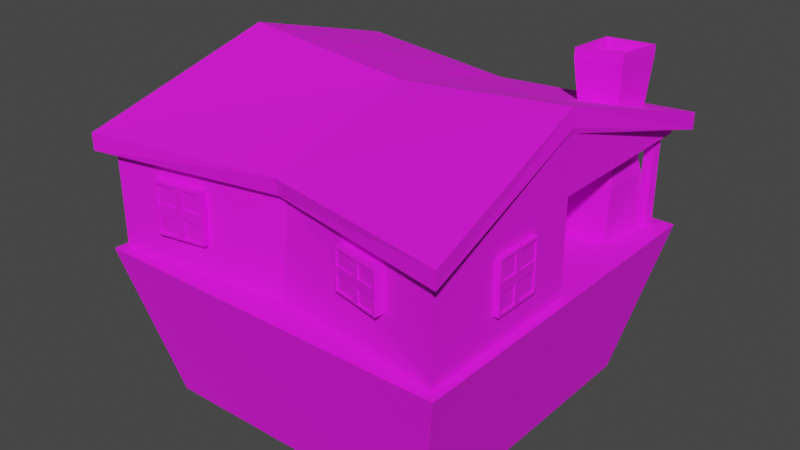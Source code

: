 # Source: blacksmith.blend  (saved by Blender 2.83.19; exported with 4.5.12 LTS)
import bpy
from mathutils import Matrix  # noqa: F401  (used for matrix-valued properties, if any)

bpy.ops.wm.read_factory_settings(use_empty=True)
scene = bpy.context.scene
scene.name = 'Scene'

# ---- collections
col_collection = bpy.data.collections.new('Collection'); scene.collection.children.link(col_collection)

# ---- images (referenced by path relative to the original .blend; pixels are not part of the script)
import os
ASSET_DIR = os.environ.get("B2B_ASSET_DIR", "")  # directory of the original .blend (textures are referenced by path, not embedded)
HERE = os.path.dirname(os.path.abspath(__file__))  # packed textures are extracted next to this script under _unpacked/

def load_image(name, relpath, width, height, colorspace="sRGB"):
    """Load a texture the original file referenced (path relative to the .blend, or extracted next to this script)."""
    p = next((c for c in (os.path.join(HERE, relpath), os.path.join(ASSET_DIR, relpath)) if relpath and os.path.exists(c)), "")
    if p:
        img = bpy.data.images.load(p, check_existing=True)
        img.name = name
    else:  # same state as the original file: an image datablock whose file is absent (Cycles renders it pink)
        img = bpy.data.images.new(name, width, height)
        img.source = "FILE"
        img.filepath = "//" + (relpath or name)
    img.colorspace_settings.name = colorspace
    return img
img_new_pallete_png = load_image('new_pallete.png', 'new_pallete.png', 1024, 1024, 'sRGB')

# ---- materials (node trees are filled in below, after node groups)
mat_material = bpy.data.materials.new('Material')
mat_material.use_transparent_shadow = False

# ---- material node trees
mat_material.use_nodes = True; mat_material.node_tree.nodes.clear()
_N = mat_material.node_tree.nodes; _L = mat_material.node_tree.links
n0 = _N.new('ShaderNodeBsdfPrincipled'); n0.name = 'Principled BSDF'; n0.location = (10, 300)
n0.distribution = 'GGX'
n0.subsurface_method = 'BURLEY'
n0.inputs[2].default_value = 0.9
n0.inputs[3].default_value = 1.45
n0.inputs[27].default_value = (0.0, 0.0, 0.0, 1.0)
n0.inputs[28].default_value = 1.0
n1 = _N.new('ShaderNodeOutputMaterial'); n1.name = 'Material Output'; n1.location = (300, 300)
n2 = _N.new('ShaderNodeTexImage'); n2.name = 'Image Texture'; n2.location = (-280, 280)
n2.image = img_new_pallete_png
n2.interpolation = 'Closest'
_L.new(n0.outputs[0], n1.inputs[0])
_L.new(n2.outputs[0], n0.inputs[0])
n1.is_active_output = True

# ---- world
world_world = bpy.data.worlds.new('World'); scene.world = world_world
world_world.use_nodes = True; world_world.node_tree.nodes.clear()
_N = world_world.node_tree.nodes; _L = world_world.node_tree.links
n0 = _N.new('ShaderNodeOutputWorld'); n0.name = 'World Output'; n0.location = (300, 300)
n1 = _N.new('ShaderNodeBackground'); n1.name = 'Background'; n1.location = (10, 300)
n1.inputs[0].default_value = (0.05088, 0.05088, 0.05088, 1.0)
_L.new(n1.outputs[0], n0.inputs[0])
n0.is_active_output = True
world_world.color = (0.05088, 0.05088, 0.05088)
world_world.use_sun_shadow = False
world_world.sun_shadow_jitter_overblur = 0.0

# ---- meshes
me_cube_011 = bpy.data.meshes.new('Cube.011')
me_cube_011.from_pydata([(-0.8033, -0.8033, -6.0), (-1.0, -1.0, 0.0), (-0.8033, 0.8033, -6.0), (-1.0, 1.0, 0.0), (0.8033, -0.8033, -6.0), (1.0, -1.0, 0.0), (0.8033, 0.8033, -6.0), (1.0, 1.0, 0.0), (-0.95, -0.95, 0.0), (-0.95, 0.95, 0.0), (0.95, -0.95, 0.0), (0.95, 0.95, 0.0), (-0.95, -0.95, 3.577), (-0.95, 0.95, 3.577), (0.95, -0.95, 3.577), (0.95, 0.95, 3.577), (-0.95, 0.0, 3.577), (0.0, 0.7748, 3.577), (0.95, 0.0, 3.577), (0.0, -0.7748, 3.577), (-0.9648, -0.007112, 5.991), (-0.95, 0.0, 5.923), (-0.95, 0.95, 3.678), (0.0, 0.7748, 3.678), (0.95, 0.95, 3.678), (0.95, 0.0, 5.655), (0.95, -0.95, 3.678), (0.0, -0.7748, 3.678), (-0.95, -0.95, 3.678), (-0.944, 0.0, 6.492), (-1.025, 1.025, 3.678), (0.0, 0.8172, 3.678), (1.025, 1.025, 3.678), (0.9555, 0.0, 5.847), (1.025, -1.025, 3.678), (0.0, -0.8172, 3.678), (-1.025, -1.025, 3.678), (-1.025, 1.025, 4.314), (0.0, 0.8356, 4.314), (1.025, 1.025, 4.314), (0.944, 0.0, 6.492), (1.025, -1.025, 4.314), (0.0, -0.8356, 4.314), (-1.025, -1.025, 4.314), (0.0, 0.0, 5.814), (0.95, 0.0, 0.0), (0.0, 0.7526, 0.0), (-0.06622, -0.02093, -1.192e-07), (-0.06622, -0.02093, 3.124), (0.95, 0.8905, 3.577), (0.8986, 0.8797, 3.577), (0.8512, 0.8728, 3.575), (0.8576, 0.9178, 3.577), (0.9085, 0.9281, 3.577), (0.8986, 0.8797, -0.09593), (0.8512, 0.8728, -0.09593), (0.8576, 0.9178, -0.09593), (0.9085, 0.9281, -0.09593), (0.0, -0.8238, 0.0), (-0.4742, 0.7727, 0.6984), (-0.4742, 0.7727, 2.698), (-0.4515, 0.8831, 0.6984), (-0.4515, 0.8831, 2.698), (-0.1944, 0.7151, 0.6984), (-0.1944, 0.7151, 2.698), (-0.1717, 0.8255, 0.6984), (-0.1717, 0.8255, 2.698), (-0.4375, 0.8802, 2.598), (-0.4375, 0.8802, 0.7984), (-0.1856, 0.8284, 0.7984), (-0.1856, 0.8284, 2.598), (-0.4408, 0.8721, 2.607), (-0.4408, 0.8721, 0.8068), (-0.189, 0.8202, 0.8068), (-0.189, 0.8202, 2.607), (-0.3401, 0.8602, 2.598), (-0.2851, 0.8489, 2.598), (-0.3451, 0.8524, 2.607), (-0.2949, 0.8421, 2.607), (-0.189, 0.8202, 1.889), (-0.189, 0.8202, 1.656), (-0.1856, 0.8284, 1.868), (-0.1856, 0.8284, 1.644), (-0.452, 0.8299, 1.876), (-0.452, 0.8299, 1.652), (-0.4416, 0.8801, 1.864), (-0.4416, 0.8801, 1.649), (-0.3377, 0.8565, 0.756), (-0.2893, 0.8465, 0.756), (-0.3487, 0.8108, 0.756), (-0.3044, 0.8017, 0.756), (-0.8717, 0.3645, 1.674), (-0.8717, 0.3645, 3.674), (-0.9844, 0.3643, 1.674), (-0.9844, 0.3643, 3.674), (-0.8722, 0.6502, 1.674), (-0.8722, 0.6502, 3.674), (-0.9849, 0.65, 1.674), (-0.9849, 0.65, 3.674), (-0.9844, 0.3786, 3.574), (-0.9844, 0.3786, 1.774), (-0.9848, 0.6357, 1.774), (-0.9848, 0.6357, 3.574), (-0.9758, 0.377, 3.583), (-0.9758, 0.377, 1.783), (-0.9762, 0.6341, 1.783), (-0.9762, 0.6341, 3.583), (-0.9846, 0.478, 3.574), (-0.9847, 0.5342, 3.574), (-0.9759, 0.4747, 3.583), (-0.976, 0.526, 3.583), (-0.9762, 0.6341, 2.865), (-0.9762, 0.6341, 2.632), (-0.9848, 0.6357, 2.844), (-0.9848, 0.6357, 2.62), (-0.9321, 0.3747, 2.852), (-0.9321, 0.3747, 2.628), (-0.9834, 0.3746, 2.84), (-0.9834, 0.3746, 2.625), (-0.9814, 0.4811, 1.732), (-0.9815, 0.5306, 1.732), (-0.9345, 0.4796, 1.732), (-0.9346, 0.5248, 1.732), (-0.7248, -0.8424, 1.12), (-0.4527, -0.7928, 1.109), (-0.7053, -0.9498, 1.118), (-0.4331, -0.9001, 1.108), (-0.7232, -0.8426, 3.056), (-0.4511, -0.793, 3.045), (-0.7036, -0.95, 3.055), (-0.4315, -0.9003, 3.044), (-0.4467, -0.9026, 1.205), (-0.6916, -0.9473, 1.215), (-0.6901, -0.9475, 2.957), (-0.4452, -0.9028, 2.947), (-0.447, -0.8942, 1.194), (-0.6919, -0.9389, 1.204), (-0.6905, -0.939, 2.946), (-0.4456, -0.8944, 2.937), (-0.4461, -0.9027, 1.879), (-0.4458, -0.9027, 2.259), (-0.4465, -0.8942, 1.856), (-0.4462, -0.8943, 2.204), (-0.5432, -0.9122, 2.941), (-0.575, -0.918, 2.942), (-0.5446, -0.9209, 2.951), (-0.575, -0.9265, 2.953), (-0.554, -0.8707, 1.182), (-0.5846, -0.8763, 1.183), (-0.5468, -0.9199, 1.182), (-0.5761, -0.9252, 1.183), (-0.6973, -0.9454, 1.91), (-0.697, -0.9454, 2.245), (-0.7055, -0.9007, 1.9), (-0.7052, -0.9007, 2.206), (-0.8851, -0.5594, 1.645), (-0.8851, -0.5594, 3.645), (-0.9979, -0.5596, 1.645), (-0.9979, -0.5596, 3.645), (-0.8856, -0.2737, 1.645), (-0.8856, -0.2737, 3.645), (-0.9984, -0.2739, 1.645), (-0.9984, -0.2739, 3.645), (-0.9979, -0.5453, 3.545), (-0.9979, -0.5453, 1.745), (-0.9983, -0.2882, 1.745), (-0.9983, -0.2882, 3.545), (-0.9893, -0.5469, 3.553), (-0.9893, -0.5469, 1.753), (-0.9897, -0.2898, 1.753), (-0.9897, -0.2898, 3.553), (-0.9981, -0.4459, 3.545), (-0.9982, -0.3897, 3.545), (-0.9894, -0.4492, 3.553), (-0.9895, -0.3979, 3.553), (-0.9897, -0.2898, 2.836), (-0.9897, -0.2898, 2.602), (-0.9983, -0.2882, 2.814), (-0.9983, -0.2882, 2.591), (-0.9456, -0.5492, 2.823), (-0.9456, -0.5492, 2.598), (-0.9969, -0.5493, 2.81), (-0.9969, -0.5493, 2.595), (-0.9949, -0.4428, 1.702), (-0.995, -0.3933, 1.702), (-0.948, -0.4443, 1.702), (-0.9481, -0.3991, 1.702), (-0.8851, 0.1964, 1.681), (-0.8851, -0.08931, 1.669), (-0.9979, 0.1964, 1.679), (-0.9979, -0.08931, 1.668), (-0.8856, 0.1948, 3.681), (-0.8856, -0.0909, 3.669), (-0.9984, 0.1948, 3.679), (-0.9984, -0.0909, 3.668), (-0.9979, -0.0751, 1.769), (-0.9979, 0.182, 1.779), (-0.9983, 0.1806, 3.579), (-0.9983, -0.07654, 3.569), (-0.9893, -0.07629, 1.758), (-0.9893, 0.1808, 1.768), (-0.9897, 0.1794, 3.568), (-0.9897, -0.07773, 3.558), (-0.9981, -0.07566, 2.465), (-0.9982, -0.07597, 2.858), (-0.9894, -0.07684, 2.441), (-0.9895, -0.07713, 2.8), (-0.9897, 0.02477, 3.562), (-0.9897, 0.05811, 3.563), (-0.9983, 0.02785, 3.573), (-0.9983, 0.05974, 3.574), (-0.9456, 0.02805, 1.745), (-0.9456, 0.06017, 1.746), (-0.9969, 0.02987, 1.745), (-0.9969, 0.06059, 1.746), (-0.9949, 0.1875, 2.497), (-0.995, 0.1872, 2.843), (-0.948, 0.1875, 2.486), (-0.9481, 0.1873, 2.803), (0.4086, -0.7871, 1.632), (0.6794, -0.8434, 1.621), (0.3864, -0.8939, 1.631), (0.6572, -0.9503, 1.62), (0.4097, -0.7877, 3.153), (0.6805, -0.844, 3.142), (0.3875, -0.8945, 3.151), (0.6583, -0.9509, 3.141), (0.6437, -0.9475, 1.697), (0.4, -0.8968, 1.706), (0.401, -0.8973, 3.075), (0.6447, -0.948, 3.065), (0.6465, -0.9395, 1.688), (0.4028, -0.8888, 1.698), (0.4038, -0.8894, 3.066), (0.6475, -0.9401, 3.057), (0.6441, -0.9477, 2.226), (0.6443, -0.9478, 2.525), (0.6469, -0.9397, 2.208), (0.6471, -0.9398, 2.481), (0.5504, -0.9199, 3.061), (0.5188, -0.9133, 3.062), (0.5458, -0.9274, 3.069), (0.5155, -0.9211, 3.07), (0.5563, -0.8776, 1.68), (0.5258, -0.8712, 1.681), (0.5444, -0.9258, 1.679), (0.5153, -0.9198, 1.68), (0.3953, -0.8928, 2.252), (0.3955, -0.8929, 2.515), (0.4045, -0.8483, 2.245), (0.4047, -0.8484, 2.485), (0.8691, -0.2602, 3.044), (0.8709, -0.5368, 3.055), (0.9782, -0.2594, 3.045), (0.98, -0.536, 3.056), (0.8696, -0.2617, 1.108), (0.8714, -0.5383, 1.118), (0.9787, -0.261, 1.109), (0.9805, -0.5376, 1.12), (0.98, -0.5223, 2.959), (0.9783, -0.2733, 2.949), (0.9787, -0.2747, 1.206), (0.9804, -0.5237, 1.216), (0.9716, -0.5235, 2.969), (0.9699, -0.2745, 2.96), (0.9704, -0.2759, 1.217), (0.9721, -0.5249, 1.227), (0.9801, -0.5228, 2.285), (0.9802, -0.5231, 1.904), (0.9718, -0.524, 2.307), (0.9719, -0.5243, 1.96), (0.9714, -0.4256, 1.223), (0.9712, -0.3934, 1.222), (0.9797, -0.4226, 1.212), (0.9795, -0.3917, 1.211), (0.9287, -0.4227, 2.981), (0.9285, -0.3917, 2.98), (0.9783, -0.4207, 2.982), (0.9781, -0.3909, 2.981), (0.9754, -0.2681, 2.254), (0.9754, -0.2683, 1.919), (0.9299, -0.2684, 2.264), (0.93, -0.2686, 1.957), (-0.03311, 0.5058, 2.426), (-0.03311, 0.4984, 0.04231), (-0.03311, 0.2407, 0.04231), (-0.03311, 0.2407, 2.124), (-0.02739, 0.5058, 2.426), (-0.02739, 0.4984, 0.04231), (-0.02739, 0.2407, 0.04231), (-0.02739, 0.2407, 2.124), (-0.02739, 0.5003, 2.374), (-0.02739, 0.4932, 0.0878), (-0.02739, 0.246, 0.0878), (-0.02739, 0.246, 2.084), (-0.04205, 0.5003, 2.374), (-0.04205, 0.4932, 0.0878), (-0.04205, 0.246, 0.0878), (-0.04205, 0.246, 2.084), (-0.04205, 0.4976, 1.502), (-0.04205, 0.4462, 1.222), (-0.04205, 0.4383, 1.119), (-0.04205, 0.4524, 1.013), (-0.04205, 0.4629, 1.115), (-0.03031, 0.4462, 1.222), (-0.03031, 0.4383, 1.119), (-0.03031, 0.4524, 1.013), (-0.03031, 0.4629, 1.115), (0.9885, 0.5662, 5.288), (0.8265, 0.6079, 5.081), (0.8422, 0.8376, 4.591), (0.634, 0.8047, 4.579), (0.6317, 0.5626, 5.04), (0.8394, 0.5936, 6.52), (0.8579, 0.8633, 6.4), (0.6135, 0.8246, 6.397), (0.6107, 0.5405, 6.51), (0.8386, 0.5967, 6.878), (0.8571, 0.8664, 6.758), (0.6127, 0.8277, 6.755), (0.6099, 0.5436, 6.867), (0.8277, 0.6079, 6.871), (0.8443, 0.8506, 6.763), (0.6244, 0.8158, 6.761), (0.6219, 0.5601, 6.862), (0.8137, 0.6201, 6.524), (0.8278, 0.8263, 6.432), (0.641, 0.7967, 6.43), (0.6389, 0.5795, 6.516), (0.8265, 0.6079, 2.684), (0.8422, 0.8376, 2.684), (0.634, 0.8047, 2.684), (0.6317, 0.5626, 2.684), (0.8393, 0.5948, 2.103), (0.8571, 0.8561, 2.103), (0.6203, 0.8186, 2.103), (0.6176, 0.5433, 2.103), (0.8315, 0.5877, -0.1194), (0.8674, 0.8471, -0.1194), (0.6286, 0.8262, -0.1194), (0.6068, 0.5517, -0.1194), (0.5291, 0.3142, -0.1851), (0.5479, 0.3329, 0.1728), (0.5291, 0.457, -0.1851), (0.5479, 0.4382, 0.1728), (0.672, 0.3142, -0.1851), (0.6532, 0.3329, 0.1728), (0.672, 0.457, -0.1851), (0.6532, 0.4382, 0.1728), (0.5479, 0.3329, 0.3589), (0.5479, 0.4382, 0.3589), (0.6532, 0.3329, 0.3589), (0.6532, 0.4382, 0.3589), (0.5432, 0.3055, 0.4213), (0.5432, 0.4657, 0.4213), (0.6579, 0.3055, 0.4213), (0.6579, 0.4657, 0.4213), (0.5432, 0.3055, 0.7353), (0.5432, 0.4657, 0.7353), (0.6579, 0.3055, 0.7353), (0.6579, 0.4657, 0.7353)], [], [(0, 1, 3, 2), (2, 3, 7, 6), (6, 7, 5, 4), (4, 5, 1, 0), (2, 6, 4, 0), (5, 7, 11, 45, 10), (3, 1, 8, 9), (1, 5, 10, 58, 8), (7, 3, 9, 46, 11), (14, 18, 25, 26), (10, 45, 18, 14), (9, 13, 17, 46), (9, 8, 12, 16, 13), (16, 12, 28, 21), (18, 49, 15, 24, 25), (15, 17, 23, 24), (24, 23, 31, 32), (28, 27, 35, 36), (23, 22, 30, 31), (27, 26, 34, 35), (19, 14, 26, 27), (13, 16, 21, 22), (17, 13, 22, 23), (12, 19, 27, 28), (31, 30, 37, 38), (35, 34, 41, 42), (30, 20, 29, 37), (34, 33, 40, 41), (25, 24, 32, 33), (21, 28, 36, 20), (26, 25, 33, 34), (22, 21, 20, 30), (44, 29, 43, 42), (40, 44, 42, 41), (39, 310, 309, 308), (38, 37, 29, 44), (36, 35, 42, 43), (32, 31, 38, 39), (33, 32, 39, 308, 40), (20, 36, 43, 29), (47, 45, 11, 46), (18, 45, 47, 48), (46, 17, 283, 284), (17, 52, 51, 50, 49, 18, 48), (57, 54, 55, 56), (49, 50, 53, 52, 17, 15), (53, 50, 54, 57), (51, 52, 56, 55), (52, 53, 57, 56), (50, 51, 55, 54), (8, 58, 19, 12), (10, 14, 19, 58), (59, 60, 62, 61), (61, 62, 67, 68), (65, 66, 64, 63), (61, 65, 63, 59), (66, 62, 60, 64), (67, 75, 77, 71), (66, 65, 69, 82, 81, 70), (65, 61, 68, 69), (62, 66, 70, 76, 75, 67), (72, 71, 77, 78, 74, 79, 80, 73), (68, 67, 71, 72), (70, 81, 79, 74), (69, 68, 72, 73), (83, 85, 86, 84), (76, 78, 90, 88), (78, 76, 70, 74), (82, 80, 84, 86), (80, 82, 69, 73), (81, 82, 86, 85), (80, 79, 83, 84), (79, 81, 85, 83), (89, 87, 88, 90), (77, 75, 87, 89), (78, 77, 89, 90), (75, 76, 88, 87), (91, 92, 94, 93), (93, 94, 99, 100), (97, 98, 96, 95), (93, 97, 95, 91), (98, 94, 92, 96), (99, 107, 109, 103), (98, 97, 101, 114, 113, 102), (97, 93, 100, 101), (94, 98, 102, 108, 107, 99), (104, 103, 109, 110, 106, 111, 112, 105), (100, 99, 103, 104), (102, 113, 111, 106), (101, 100, 104, 105), (115, 117, 118, 116), (108, 110, 122, 120), (110, 108, 102, 106), (114, 112, 116, 118), (112, 114, 101, 105), (113, 114, 118, 117), (112, 111, 115, 116), (111, 113, 117, 115), (121, 119, 120, 122), (109, 107, 119, 121), (110, 109, 121, 122), (107, 108, 120, 119), (123, 124, 126, 125), (125, 126, 131, 132), (129, 130, 128, 127), (125, 129, 127, 123), (130, 126, 124, 128), (131, 139, 141, 135), (130, 129, 133, 146, 145, 134), (129, 125, 132, 133), (126, 130, 134, 140, 139, 131), (136, 135, 141, 142, 138, 143, 144, 137), (132, 131, 135, 136), (134, 145, 143, 138), (133, 132, 136, 137), (147, 149, 150, 148), (140, 142, 154, 152), (142, 140, 134, 138), (146, 144, 148, 150), (144, 146, 133, 137), (145, 146, 150, 149), (144, 143, 147, 148), (143, 145, 149, 147), (153, 151, 152, 154), (141, 139, 151, 153), (142, 141, 153, 154), (139, 140, 152, 151), (155, 156, 158, 157), (157, 158, 163, 164), (161, 162, 160, 159), (157, 161, 159, 155), (162, 158, 156, 160), (163, 171, 173, 167), (162, 161, 165, 178, 177, 166), (161, 157, 164, 165), (158, 162, 166, 172, 171, 163), (168, 167, 173, 174, 170, 175, 176, 169), (164, 163, 167, 168), (166, 177, 175, 170), (165, 164, 168, 169), (179, 181, 182, 180), (172, 174, 186, 184), (174, 172, 166, 170), (178, 176, 180, 182), (176, 178, 165, 169), (177, 178, 182, 181), (176, 175, 179, 180), (175, 177, 181, 179), (185, 183, 184, 186), (173, 171, 183, 185), (174, 173, 185, 186), (171, 172, 184, 183), (187, 188, 190, 189), (189, 190, 195, 196), (193, 194, 192, 191), (189, 193, 191, 187), (194, 190, 188, 192), (195, 203, 205, 199), (194, 193, 197, 210, 209, 198), (193, 189, 196, 197), (190, 194, 198, 204, 203, 195), (200, 199, 205, 206, 202, 207, 208, 201), (196, 195, 199, 200), (198, 209, 207, 202), (197, 196, 200, 201), (211, 213, 214, 212), (204, 206, 218, 216), (206, 204, 198, 202), (210, 208, 212, 214), (208, 210, 197, 201), (209, 210, 214, 213), (208, 207, 211, 212), (207, 209, 213, 211), (217, 215, 216, 218), (205, 203, 215, 217), (206, 205, 217, 218), (203, 204, 216, 215), (219, 220, 222, 221), (221, 222, 227, 228), (225, 226, 224, 223), (221, 225, 223, 219), (226, 222, 220, 224), (227, 235, 237, 231), (226, 225, 229, 242, 241, 230), (225, 221, 228, 229), (222, 226, 230, 236, 235, 227), (232, 231, 237, 238, 234, 239, 240, 233), (228, 227, 231, 232), (230, 241, 239, 234), (229, 228, 232, 233), (243, 245, 246, 244), (236, 238, 250, 248), (238, 236, 230, 234), (242, 240, 244, 246), (240, 242, 229, 233), (241, 242, 246, 245), (240, 239, 243, 244), (239, 241, 245, 243), (249, 247, 248, 250), (237, 235, 247, 249), (238, 237, 249, 250), (235, 236, 248, 247), (251, 252, 254, 253), (253, 254, 259, 260), (257, 258, 256, 255), (253, 257, 255, 251), (258, 254, 252, 256), (259, 267, 269, 263), (258, 257, 261, 274, 273, 262), (257, 253, 260, 261), (254, 258, 262, 268, 267, 259), (264, 263, 269, 270, 266, 271, 272, 265), (260, 259, 263, 264), (262, 273, 271, 266), (261, 260, 264, 265), (275, 277, 278, 276), (268, 270, 282, 280), (270, 268, 262, 266), (274, 272, 276, 278), (272, 274, 261, 265), (273, 274, 278, 277), (272, 271, 275, 276), (271, 273, 277, 275), (281, 279, 280, 282), (269, 267, 279, 281), (270, 269, 281, 282), (267, 268, 280, 279), (283, 286, 290, 287), (17, 48, 286, 283), (48, 47, 285, 286), (47, 46, 284, 285), (290, 289, 293, 294), (285, 284, 288, 289), (286, 285, 289, 290), (284, 283, 287, 288), (293, 292, 296, 297), (288, 287, 291, 292), (287, 290, 294, 291), (289, 288, 292, 293), (295, 298, 300, 299), (294, 293, 297, 298), (292, 291, 295, 299, 296), (291, 294, 298, 295), (299, 303, 302, 301, 298, 297, 296), (302, 303, 307, 306), (301, 300, 298), (303, 299, 300), (305, 306, 307, 304), (300, 301, 305, 304), (303, 300, 304, 307), (301, 302, 306, 305), (315, 316, 320, 319), (308, 309, 312, 38, 44, 40), (38, 312, 311, 310, 39), (309, 310, 314, 313), (312, 309, 313, 316), (310, 311, 315, 314), (311, 312, 316, 315), (320, 317, 321, 324), (313, 314, 318, 317), (316, 313, 317, 320), (314, 315, 319, 318), (323, 324, 328, 327), (318, 319, 323, 322), (319, 320, 324, 323), (317, 318, 322, 321), (327, 328, 325, 326), (321, 322, 326, 325), (324, 321, 325, 328), (322, 323, 327, 326), (310, 309, 329, 330), (309, 312, 332, 329), (311, 310, 330, 331), (312, 311, 331, 332), (329, 332, 336, 333), (331, 330, 334, 335), (332, 331, 335, 336), (330, 329, 333, 334), (336, 335, 339, 340), (334, 333, 337, 338), (333, 336, 340, 337), (335, 334, 338, 339), (341, 342, 344, 343), (343, 344, 348, 347), (347, 348, 346, 345), (345, 346, 342, 341), (343, 347, 345, 341), (348, 344, 350, 352), (351, 352, 356, 355), (346, 348, 352, 351), (344, 342, 349, 350), (342, 346, 351, 349), (354, 353, 357, 358), (350, 349, 353, 354), (349, 351, 355, 353), (352, 350, 354, 356), (360, 358, 357, 359), (353, 355, 359, 357), (356, 354, 358, 360), (355, 356, 360, 359)])
_uv = me_cube_011.uv_layers.new(name='UVMap')
_uv.uv.foreach_set('vector', [0.9341, 0.09669, 0.9341, 0.09669, 0.9341, 0.09669, 0.9341, 0.09669, 0.9341, 0.09669, 0.9341, 0.09669, 0.9341, 0.09669, 0.9341, 0.09669, 0.9341, 0.09669, 0.9341, 0.09669, 0.9341, 0.09669, 0.9341, 0.09669, 0.9341, 0.09669, 0.9341, 0.09669, 0.9341, 0.09669, 0.9341, 0.09669, 0.9239, 0.1602, 0.9239, 0.1602, 0.9239, 0.1602, 0.9239, 0.1602, 0.9382, 0.08645, 0.9382, 0.08645, 0.9382, 0.08645, 0.9382, 0.08645, 0.9382, 0.08645, 0.9382, 0.08645, 0.9382, 0.08645, 0.9382, 0.08645, 0.9382, 0.08645, 0.9382, 0.08645, 0.9382, 0.08645, 0.9382, 0.08645, 0.9382, 0.08645, 0.9382, 0.08645, 0.9382, 0.08645, 0.9382, 0.08645, 0.9382, 0.08645, 0.9382, 0.08645, 0.9382, 0.08645, 0.9239, 0.1602, 0.9239, 0.1602, 0.9239, 0.1602, 0.9239, 0.1602, 0.9239, 0.1602, 0.9239, 0.1602, 0.9239, 0.1602, 0.9239, 0.1602, 0.9239, 0.1602, 0.9239, 0.1602, 0.9239, 0.1602, 0.9239, 0.1602, 0.9239, 0.1602, 0.9239, 0.1602, 0.9239, 0.1602, 0.9239, 0.1602, 0.9239, 0.1602, 0.9239, 0.1602, 0.9239, 0.1602, 0.9239, 0.1602, 0.9239, 0.1602, 0.9239, 0.1602, 0.9239, 0.1602, 0.9239, 0.1602, 0.9239, 0.1602, 0.9239, 0.1602, 0.9239, 0.1602, 0.9239, 0.1602, 0.9239, 0.1602, 0.9239, 0.1602, 0.6967, 0.4038, 0.6967, 0.4038, 0.6967, 0.4038, 0.6967, 0.4038, 0.6967, 0.4038, 0.6967, 0.4038, 0.6967, 0.4038, 0.6967, 0.4038, 0.6967, 0.4038, 0.6967, 0.4038, 0.6967, 0.4038, 0.6967, 0.4038, 0.6967, 0.4038, 0.6967, 0.4038, 0.6967, 0.4038, 0.6967, 0.4038, 0.9239, 0.1602, 0.9239, 0.1602, 0.9239, 0.1602, 0.9239, 0.1602, 0.9239, 0.1602, 0.9239, 0.1602, 0.9239, 0.1602, 0.9239, 0.1602, 0.9239, 0.1602, 0.9239, 0.1602, 0.9239, 0.1602, 0.9239, 0.1602, 0.9239, 0.1602, 0.9239, 0.1602, 0.9239, 0.1602, 0.9239, 0.1602, 0.6967, 0.4038, 0.6967, 0.4038, 0.6967, 0.4038, 0.6967, 0.4038, 0.6967, 0.4038, 0.6967, 0.4038, 0.6967, 0.4038, 0.6967, 0.4038, 0.6967, 0.4038, 0.6967, 0.4038, 0.6967, 0.4038, 0.6967, 0.4038, 0.6967, 0.4038, 0.6967, 0.4038, 0.6967, 0.4038, 0.6967, 0.4038, 0.6967, 0.4038, 0.6967, 0.4038, 0.6967, 0.4038, 0.6967, 0.4038, 0.6967, 0.4038, 0.6967, 0.4038, 0.6967, 0.4038, 0.6967, 0.4038, 0.6967, 0.4038, 0.6967, 0.4038, 0.6967, 0.4038, 0.6967, 0.4038, 0.6967, 0.4038, 0.6967, 0.4038, 0.6967, 0.4038, 0.6967, 0.4038, 0.6967, 0.4038, 0.6967, 0.4038, 0.6967, 0.4038, 0.6967, 0.4038, 0.6967, 0.4038, 0.6967, 0.4038, 0.6967, 0.4038, 0.6967, 0.4038, 0.6967, 0.4038, 0.6967, 0.4038, 0.6967, 0.4038, 0.6967, 0.4038, 0.6967, 0.4038, 0.6967, 0.4038, 0.6967, 0.4038, 0.6967, 0.4038, 0.6967, 0.4038, 0.6967, 0.4038, 0.6967, 0.4038, 0.6967, 0.4038, 0.6967, 0.4038, 0.6967, 0.4038, 0.6967, 0.4038, 0.6967, 0.4038, 0.6967, 0.4038, 0.6967, 0.4038, 0.6967, 0.4038, 0.6967, 0.4038, 0.6967, 0.4038, 0.6967, 0.4038, 0.6967, 0.4038, 0.6967, 0.4038, 0.6967, 0.4038, 0.9116, 0.06803, 0.9116, 0.06803, 0.9116, 0.06803, 0.9116, 0.06803, 0.9239, 0.1602, 0.9239, 0.1602, 0.9239, 0.1602, 0.9239, 0.1602, 0.9239, 0.1602, 0.9239, 0.1602, 0.9239, 0.1602, 0.9239, 0.1602, 0.9239, 0.1602, 0.9239, 0.1602, 0.9239, 0.1602, 0.9239, 0.1602, 0.9239, 0.1602, 0.9239, 0.1602, 0.9239, 0.1602, 0.9239, 0.1602, 0.9239, 0.1602, 0.9239, 0.1602, 0.9239, 0.1602, 0.9239, 0.1602, 0.9239, 0.1602, 0.9239, 0.1602, 0.9239, 0.1602, 0.9239, 0.1602, 0.9239, 0.1602, 0.9239, 0.1602, 0.9239, 0.1602, 0.9239, 0.1602, 0.9239, 0.1602, 0.9239, 0.1602, 0.9239, 0.1602, 0.9239, 0.1602, 0.9239, 0.1602, 0.9239, 0.1602, 0.9239, 0.1602, 0.9239, 0.1602, 0.9239, 0.1602, 0.9239, 0.1602, 0.9239, 0.1602, 0.9239, 0.1602, 0.9239, 0.1602, 0.9239, 0.1602, 0.9239, 0.1602, 0.9239, 0.1602, 0.9239, 0.1602, 0.9239, 0.1602, 0.9239, 0.1602, 0.9239, 0.1602, 0.9239, 0.1602, 0.9239, 0.1602, 0.9239, 0.1602, 0.9239, 0.1602, 0.9239, 0.1602, 0.9239, 0.1602, 0.9239, 0.1602, 0.9239, 0.1602, 0.9239, 0.1602, 0.9239, 0.1602, 0.9239, 0.1602, 0.9239, 0.1602, 0.9239, 0.1602, 0.9239, 0.1602, 0.9239, 0.1602, 0.9239, 0.1602, 0.9239, 0.1602, 0.9239, 0.1602, 0.9239, 0.1602, 0.9239, 0.1602, 0.9239, 0.1602, 0.9239, 0.1602, 0.9239, 0.1602, 0.9239, 0.1602, 0.9239, 0.1602, 0.9239, 0.1602, 0.9239, 0.1602, 0.9239, 0.1602, 0.9239, 0.1602, 0.9239, 0.1602, 0.9239, 0.1602, 0.9239, 0.1602, 0.9239, 0.1602, 0.9239, 0.1602, 0.9239, 0.1602, 0.9239, 0.1602, 0.9239, 0.1602, 0.9239, 0.1602, 0.9239, 0.1602, 0.9239, 0.1602, 0.9239, 0.1602, 0.5738, 0.805, 0.5738, 0.805, 0.5738, 0.805, 0.5738, 0.805, 0.5738, 0.805, 0.5738, 0.805, 0.5738, 0.805, 0.5738, 0.805, 0.9239, 0.1602, 0.9239, 0.1602, 0.9239, 0.1602, 0.9239, 0.1602, 0.9239, 0.1602, 0.9239, 0.1602, 0.9239, 0.1602, 0.9239, 0.1602, 0.9239, 0.1602, 0.9239, 0.1602, 0.9239, 0.1602, 0.9239, 0.1602, 0.9239, 0.1602, 0.9239, 0.1602, 0.9239, 0.1602, 0.9239, 0.1602, 0.9239, 0.1602, 0.9239, 0.1602, 0.9239, 0.1602, 0.9239, 0.1602, 0.9239, 0.1602, 0.9239, 0.1602, 0.9239, 0.1602, 0.9239, 0.1602, 0.9239, 0.1602, 0.9239, 0.1602, 0.9239, 0.1602, 0.9239, 0.1602, 0.9239, 0.1602, 0.9239, 0.1602, 0.9239, 0.1602, 0.9239, 0.1602, 0.9239, 0.1602, 0.9239, 0.1602, 0.9239, 0.1602, 0.9239, 0.1602, 0.9239, 0.1602, 0.9239, 0.1602, 0.9239, 0.1602, 0.9239, 0.1602, 0.9239, 0.1602, 0.9239, 0.1602, 0.9239, 0.1602, 0.9239, 0.1602, 0.9239, 0.1602, 0.9239, 0.1602, 0.9239, 0.1602, 0.9239, 0.1602, 0.9239, 0.1602, 0.9239, 0.1602, 0.9239, 0.1602, 0.9239, 0.1602, 0.9239, 0.1602, 0.9239, 0.1602, 0.9239, 0.1602, 0.9239, 0.1602, 0.9239, 0.1602, 0.9239, 0.1602, 0.9239, 0.1602, 0.9239, 0.1602, 0.9239, 0.1602, 0.9239, 0.1602, 0.9239, 0.1602, 0.9239, 0.1602, 0.9239, 0.1602, 0.9239, 0.1602, 0.9239, 0.1602, 0.9239, 0.1602, 0.9239, 0.1602, 0.9239, 0.1602, 0.9239, 0.1602, 0.9239, 0.1602, 0.9239, 0.1602, 0.9239, 0.1602, 0.9239, 0.1602, 0.9239, 0.1602, 0.9239, 0.1602, 0.9239, 0.1602, 0.9239, 0.1602, 0.9239, 0.1602, 0.9239, 0.1602, 0.9239, 0.1602, 0.9239, 0.1602, 0.9239, 0.1602, 0.9239, 0.1602, 0.9239, 0.1602, 0.9239, 0.1602, 0.9239, 0.1602, 0.9239, 0.1602, 0.9239, 0.1602, 0.9239, 0.1602, 0.9239, 0.1602, 0.9239, 0.1602, 0.9239, 0.1602, 0.9239, 0.1602, 0.9239, 0.1602, 0.9239, 0.1602, 0.9239, 0.1602, 0.9239, 0.1602, 0.9239, 0.1602, 0.5738, 0.805, 0.5738, 0.805, 0.5738, 0.805, 0.5738, 0.805, 0.5738, 0.805, 0.5738, 0.805, 0.5738, 0.805, 0.5738, 0.805, 0.9239, 0.1602, 0.9239, 0.1602, 0.9239, 0.1602, 0.9239, 0.1602, 0.9239, 0.1602, 0.9239, 0.1602, 0.9239, 0.1602, 0.9239, 0.1602, 0.9239, 0.1602, 0.9239, 0.1602, 0.9239, 0.1602, 0.9239, 0.1602, 0.9239, 0.1602, 0.9239, 0.1602, 0.9239, 0.1602, 0.9239, 0.1602, 0.9239, 0.1602, 0.9239, 0.1602, 0.9239, 0.1602, 0.9239, 0.1602, 0.9239, 0.1602, 0.9239, 0.1602, 0.9239, 0.1602, 0.9239, 0.1602, 0.9239, 0.1602, 0.9239, 0.1602, 0.9239, 0.1602, 0.9239, 0.1602, 0.9239, 0.1602, 0.9239, 0.1602, 0.9239, 0.1602, 0.9239, 0.1602, 0.9239, 0.1602, 0.9239, 0.1602, 0.9239, 0.1602, 0.9239, 0.1602, 0.9239, 0.1602, 0.9239, 0.1602, 0.9239, 0.1602, 0.9239, 0.1602, 0.9239, 0.1602, 0.9239, 0.1602, 0.9239, 0.1602, 0.9239, 0.1602, 0.9239, 0.1602, 0.9239, 0.1602, 0.9239, 0.1602, 0.9239, 0.1602, 0.9239, 0.1602, 0.9239, 0.1602, 0.9239, 0.1602, 0.9239, 0.1602, 0.9239, 0.1602, 0.9239, 0.1602, 0.9239, 0.1602, 0.9239, 0.1602, 0.9239, 0.1602, 0.9239, 0.1602, 0.9239, 0.1602, 0.9239, 0.1602, 0.9239, 0.1602, 0.9239, 0.1602, 0.9239, 0.1602, 0.9239, 0.1602, 0.9239, 0.1602, 0.9239, 0.1602, 0.9239, 0.1602, 0.9239, 0.1602, 0.9239, 0.1602, 0.9239, 0.1602, 0.9239, 0.1602, 0.9239, 0.1602, 0.9239, 0.1602, 0.9239, 0.1602, 0.9239, 0.1602, 0.9239, 0.1602, 0.9239, 0.1602, 0.9239, 0.1602, 0.9239, 0.1602, 0.9239, 0.1602, 0.9239, 0.1602, 0.9239, 0.1602, 0.9239, 0.1602, 0.9239, 0.1602, 0.9239, 0.1602, 0.9239, 0.1602, 0.9239, 0.1602, 0.9239, 0.1602, 0.9239, 0.1602, 0.9239, 0.1602, 0.9239, 0.1602, 0.9239, 0.1602, 0.9239, 0.1602, 0.9239, 0.1602, 0.9239, 0.1602, 0.9239, 0.1602, 0.9239, 0.1602, 0.9239, 0.1602, 0.9239, 0.1602, 0.9239, 0.1602, 0.5738, 0.805, 0.5738, 0.805, 0.5738, 0.805, 0.5738, 0.805, 0.5738, 0.805, 0.5738, 0.805, 0.5738, 0.805, 0.5738, 0.805, 0.9239, 0.1602, 0.9239, 0.1602, 0.9239, 0.1602, 0.9239, 0.1602, 0.9239, 0.1602, 0.9239, 0.1602, 0.9239, 0.1602, 0.9239, 0.1602, 0.9239, 0.1602, 0.9239, 0.1602, 0.9239, 0.1602, 0.9239, 0.1602, 0.9239, 0.1602, 0.9239, 0.1602, 0.9239, 0.1602, 0.9239, 0.1602, 0.9239, 0.1602, 0.9239, 0.1602, 0.9239, 0.1602, 0.9239, 0.1602, 0.9239, 0.1602, 0.9239, 0.1602, 0.9239, 0.1602, 0.9239, 0.1602, 0.9239, 0.1602, 0.9239, 0.1602, 0.9239, 0.1602, 0.9239, 0.1602, 0.9239, 0.1602, 0.9239, 0.1602, 0.9239, 0.1602, 0.9239, 0.1602, 0.9239, 0.1602, 0.9239, 0.1602, 0.9239, 0.1602, 0.9239, 0.1602, 0.9239, 0.1602, 0.9239, 0.1602, 0.9239, 0.1602, 0.9239, 0.1602, 0.9239, 0.1602, 0.9239, 0.1602, 0.9239, 0.1602, 0.9239, 0.1602, 0.9239, 0.1602, 0.9239, 0.1602, 0.9239, 0.1602, 0.9239, 0.1602, 0.9239, 0.1602, 0.9239, 0.1602, 0.9239, 0.1602, 0.9239, 0.1602, 0.9239, 0.1602, 0.9239, 0.1602, 0.9239, 0.1602, 0.9239, 0.1602, 0.9239, 0.1602, 0.9239, 0.1602, 0.9239, 0.1602, 0.9239, 0.1602, 0.9239, 0.1602, 0.9239, 0.1602, 0.9239, 0.1602, 0.9239, 0.1602, 0.9239, 0.1602, 0.9239, 0.1602, 0.9239, 0.1602, 0.9239, 0.1602, 0.9239, 0.1602, 0.9239, 0.1602, 0.9239, 0.1602, 0.9239, 0.1602, 0.9239, 0.1602, 0.9239, 0.1602, 0.9239, 0.1602, 0.9239, 0.1602, 0.9239, 0.1602, 0.9239, 0.1602, 0.9239, 0.1602, 0.9239, 0.1602, 0.9239, 0.1602, 0.9239, 0.1602, 0.9239, 0.1602, 0.9239, 0.1602, 0.9239, 0.1602, 0.9239, 0.1602, 0.9239, 0.1602, 0.9239, 0.1602, 0.9239, 0.1602, 0.9239, 0.1602, 0.9239, 0.1602, 0.9239, 0.1602, 0.9239, 0.1602, 0.9239, 0.1602, 0.9239, 0.1602, 0.9239, 0.1602, 0.9239, 0.1602, 0.9239, 0.1602, 0.9239, 0.1602, 0.9239, 0.1602, 0.5738, 0.805, 0.5738, 0.805, 0.5738, 0.805, 0.5738, 0.805, 0.5738, 0.805, 0.5738, 0.805, 0.5738, 0.805, 0.5738, 0.805, 0.9239, 0.1602, 0.9239, 0.1602, 0.9239, 0.1602, 0.9239, 0.1602, 0.9239, 0.1602, 0.9239, 0.1602, 0.9239, 0.1602, 0.9239, 0.1602, 0.9239, 0.1602, 0.9239, 0.1602, 0.9239, 0.1602, 0.9239, 0.1602, 0.9239, 0.1602, 0.9239, 0.1602, 0.9239, 0.1602, 0.9239, 0.1602, 0.9239, 0.1602, 0.9239, 0.1602, 0.9239, 0.1602, 0.9239, 0.1602, 0.9239, 0.1602, 0.9239, 0.1602, 0.9239, 0.1602, 0.9239, 0.1602, 0.9239, 0.1602, 0.9239, 0.1602, 0.9239, 0.1602, 0.9239, 0.1602, 0.9239, 0.1602, 0.9239, 0.1602, 0.9239, 0.1602, 0.9239, 0.1602, 0.9239, 0.1602, 0.9239, 0.1602, 0.9239, 0.1602, 0.9239, 0.1602, 0.9239, 0.1602, 0.9239, 0.1602, 0.9239, 0.1602, 0.9239, 0.1602, 0.9239, 0.1602, 0.9239, 0.1602, 0.9239, 0.1602, 0.9239, 0.1602, 0.9239, 0.1602, 0.9239, 0.1602, 0.9239, 0.1602, 0.9239, 0.1602, 0.9239, 0.1602, 0.9239, 0.1602, 0.9239, 0.1602, 0.9239, 0.1602, 0.9239, 0.1602, 0.9239, 0.1602, 0.9239, 0.1602, 0.9239, 0.1602, 0.9239, 0.1602, 0.9239, 0.1602, 0.9239, 0.1602, 0.9239, 0.1602, 0.9239, 0.1602, 0.9239, 0.1602, 0.9239, 0.1602, 0.9239, 0.1602, 0.9239, 0.1602, 0.9239, 0.1602, 0.9239, 0.1602, 0.9239, 0.1602, 0.9239, 0.1602, 0.9239, 0.1602, 0.9239, 0.1602, 0.9239, 0.1602, 0.9239, 0.1602, 0.9239, 0.1602, 0.9239, 0.1602, 0.9239, 0.1602, 0.9239, 0.1602, 0.9239, 0.1602, 0.9239, 0.1602, 0.9239, 0.1602, 0.9239, 0.1602, 0.9239, 0.1602, 0.9239, 0.1602, 0.9239, 0.1602, 0.9239, 0.1602, 0.9239, 0.1602, 0.9239, 0.1602, 0.9239, 0.1602, 0.9239, 0.1602, 0.9239, 0.1602, 0.9239, 0.1602, 0.9239, 0.1602, 0.9239, 0.1602, 0.9239, 0.1602, 0.9239, 0.1602, 0.9239, 0.1602, 0.9239, 0.1602, 0.9239, 0.1602, 0.9239, 0.1602, 0.9239, 0.1602, 0.5738, 0.805, 0.5738, 0.805, 0.5738, 0.805, 0.5738, 0.805, 0.5738, 0.805, 0.5738, 0.805, 0.5738, 0.805, 0.5738, 0.805, 0.9239, 0.1602, 0.9239, 0.1602, 0.9239, 0.1602, 0.9239, 0.1602, 0.9239, 0.1602, 0.9239, 0.1602, 0.9239, 0.1602, 0.9239, 0.1602, 0.9239, 0.1602, 0.9239, 0.1602, 0.9239, 0.1602, 0.9239, 0.1602, 0.9239, 0.1602, 0.9239, 0.1602, 0.9239, 0.1602, 0.9239, 0.1602, 0.9239, 0.1602, 0.9239, 0.1602, 0.9239, 0.1602, 0.9239, 0.1602, 0.9239, 0.1602, 0.9239, 0.1602, 0.9239, 0.1602, 0.9239, 0.1602, 0.9239, 0.1602, 0.9239, 0.1602, 0.9239, 0.1602, 0.9239, 0.1602, 0.9239, 0.1602, 0.9239, 0.1602, 0.9239, 0.1602, 0.9239, 0.1602, 0.9239, 0.1602, 0.9239, 0.1602, 0.9239, 0.1602, 0.9239, 0.1602, 0.9239, 0.1602, 0.9239, 0.1602, 0.9239, 0.1602, 0.9239, 0.1602, 0.9239, 0.1602, 0.9239, 0.1602, 0.9239, 0.1602, 0.9239, 0.1602, 0.9239, 0.1602, 0.9239, 0.1602, 0.9239, 0.1602, 0.9239, 0.1602, 0.9239, 0.1602, 0.9239, 0.1602, 0.9239, 0.1602, 0.9239, 0.1602, 0.9239, 0.1602, 0.9239, 0.1602, 0.9239, 0.1602, 0.9239, 0.1602, 0.9239, 0.1602, 0.9239, 0.1602, 0.9239, 0.1602, 0.9239, 0.1602, 0.9239, 0.1602, 0.9239, 0.1602, 0.9239, 0.1602, 0.9239, 0.1602, 0.9239, 0.1602, 0.9239, 0.1602, 0.9239, 0.1602, 0.9239, 0.1602, 0.9239, 0.1602, 0.9239, 0.1602, 0.9239, 0.1602, 0.9239, 0.1602, 0.9239, 0.1602, 0.9239, 0.1602, 0.9239, 0.1602, 0.9239, 0.1602, 0.9239, 0.1602, 0.9239, 0.1602, 0.9239, 0.1602, 0.9239, 0.1602, 0.9239, 0.1602, 0.9239, 0.1602, 0.9239, 0.1602, 0.9239, 0.1602, 0.9239, 0.1602, 0.9239, 0.1602, 0.9239, 0.1602, 0.9239, 0.1602, 0.9239, 0.1602, 0.9239, 0.1602, 0.9239, 0.1602, 0.9239, 0.1602, 0.9239, 0.1602, 0.9239, 0.1602, 0.9239, 0.1602, 0.9239, 0.1602, 0.9239, 0.1602, 0.9239, 0.1602, 0.9239, 0.1602, 0.9239, 0.1602, 0.5738, 0.805, 0.5738, 0.805, 0.5738, 0.805, 0.5738, 0.805, 0.5738, 0.805, 0.5738, 0.805, 0.5738, 0.805, 0.5738, 0.805, 0.9239, 0.1602, 0.9239, 0.1602, 0.9239, 0.1602, 0.9239, 0.1602, 0.9239, 0.1602, 0.9239, 0.1602, 0.9239, 0.1602, 0.9239, 0.1602, 0.9239, 0.1602, 0.9239, 0.1602, 0.9239, 0.1602, 0.9239, 0.1602, 0.9239, 0.1602, 0.9239, 0.1602, 0.9239, 0.1602, 0.9239, 0.1602, 0.9239, 0.1602, 0.9239, 0.1602, 0.9239, 0.1602, 0.9239, 0.1602, 0.9239, 0.1602, 0.9239, 0.1602, 0.9239, 0.1602, 0.9239, 0.1602, 0.9239, 0.1602, 0.9239, 0.1602, 0.9239, 0.1602, 0.9239, 0.1602, 0.9239, 0.1602, 0.9239, 0.1602, 0.9239, 0.1602, 0.9239, 0.1602, 0.9239, 0.1602, 0.9239, 0.1602, 0.9239, 0.1602, 0.9239, 0.1602, 0.9239, 0.1602, 0.9239, 0.1602, 0.9239, 0.1602, 0.9239, 0.1602, 0.9239, 0.1602, 0.9239, 0.1602, 0.9239, 0.1602, 0.9239, 0.1602, 0.9239, 0.1602, 0.9239, 0.1602, 0.9239, 0.1602, 0.9239, 0.1602, 0.9239, 0.1602, 0.9239, 0.1602, 0.9239, 0.1602, 0.9239, 0.1602, 0.9239, 0.1602, 0.9239, 0.1602, 0.9239, 0.1602, 0.9239, 0.1602, 0.9239, 0.1602, 0.9239, 0.1602, 0.9239, 0.1602, 0.9239, 0.1602, 0.9239, 0.1602, 0.9239, 0.1602, 0.9239, 0.1602, 0.9239, 0.1602, 0.9239, 0.1602, 0.9239, 0.1602, 0.9239, 0.1602, 0.9239, 0.1602, 0.9239, 0.1602, 0.9239, 0.1602, 0.9239, 0.1602, 0.9239, 0.1602, 0.9239, 0.1602, 0.9239, 0.1602, 0.9239, 0.1602, 0.9239, 0.1602, 0.9239, 0.1602, 0.9239, 0.1602, 0.9239, 0.1602, 0.9239, 0.1602, 0.9239, 0.1602, 0.9239, 0.1602, 0.9239, 0.1602, 0.9239, 0.1602, 0.9239, 0.1602, 0.9239, 0.1602, 0.9239, 0.1602, 0.9239, 0.1602, 0.9239, 0.1602, 0.9239, 0.1602, 0.9239, 0.1602, 0.9239, 0.1602, 0.9239, 0.1602, 0.9239, 0.1602, 0.9239, 0.1602, 0.9239, 0.1602, 0.9239, 0.1602, 0.9239, 0.1602, 0.9239, 0.1602, 0.9239, 0.1602, 0.5738, 0.805, 0.5738, 0.805, 0.5738, 0.805, 0.5738, 0.805, 0.5738, 0.805, 0.5738, 0.805, 0.5738, 0.805, 0.5738, 0.805, 0.9239, 0.1602, 0.9239, 0.1602, 0.9239, 0.1602, 0.9239, 0.1602, 0.9239, 0.1602, 0.9239, 0.1602, 0.9239, 0.1602, 0.9239, 0.1602, 0.9239, 0.1602, 0.9239, 0.1602, 0.9239, 0.1602, 0.9239, 0.1602, 0.9239, 0.1602, 0.9239, 0.1602, 0.9239, 0.1602, 0.9239, 0.1602, 0.9239, 0.1602, 0.9239, 0.1602, 0.9239, 0.1602, 0.9239, 0.1602, 0.9239, 0.1602, 0.9239, 0.1602, 0.9239, 0.1602, 0.9239, 0.1602, 0.9239, 0.1602, 0.9239, 0.1602, 0.9239, 0.1602, 0.9239, 0.1602, 0.9239, 0.1602, 0.9239, 0.1602, 0.9239, 0.1602, 0.9239, 0.1602, 0.9239, 0.1602, 0.9239, 0.1602, 0.9239, 0.1602, 0.9239, 0.1602, 0.9239, 0.1602, 0.9239, 0.1602, 0.9239, 0.1602, 0.9239, 0.1602, 0.9239, 0.1602, 0.9239, 0.1602, 0.9239, 0.1602, 0.9239, 0.1602, 0.9239, 0.1602, 0.9239, 0.1602, 0.9239, 0.1602, 0.9239, 0.1602, 0.9239, 0.1602, 0.9239, 0.1602, 0.9239, 0.1602, 0.9239, 0.1602, 0.9239, 0.1602, 0.9239, 0.1602, 0.9239, 0.1602, 0.9239, 0.1602, 0.9239, 0.1602, 0.9239, 0.1602, 0.9239, 0.1602, 0.9239, 0.1602, 0.9239, 0.1602, 0.9239, 0.1602, 0.9239, 0.1602, 0.9239, 0.1602, 0.9239, 0.1602, 0.9239, 0.1602, 0.9239, 0.1602, 0.9239, 0.1602, 0.9239, 0.1602, 0.9239, 0.1602, 0.9239, 0.1602, 0.9239, 0.1602, 0.9239, 0.1602, 0.9239, 0.1602, 0.9239, 0.1602, 0.9239, 0.1602, 0.9239, 0.1602, 0.9239, 0.1602, 0.9239, 0.1602, 0.9239, 0.1602, 0.9239, 0.1602, 0.9239, 0.1602, 0.9239, 0.1602, 0.9239, 0.1602, 0.9239, 0.1602, 0.9239, 0.1602, 0.9239, 0.1602, 0.9239, 0.1602, 0.9239, 0.1602, 0.9239, 0.1602, 0.9239, 0.1602, 0.9239, 0.1602, 0.9239, 0.1602, 0.9239, 0.1602, 0.9239, 0.1602, 0.9239, 0.1602, 0.9239, 0.1602, 0.9239, 0.1602, 0.9239, 0.1602, 0.9239, 0.1602, 0.9239, 0.1602, 0.9239, 0.1602, 0.9239, 0.1602, 0.9239, 0.1602, 0.9239, 0.1602, 0.9239, 0.1602, 0.9239, 0.1602, 0.9239, 0.1602, 0.9259, 0.2891, 0.9259, 0.2891, 0.9259, 0.2891, 0.9259, 0.2891, 0.9239, 0.1602, 0.9239, 0.1602, 0.9239, 0.1602, 0.9239, 0.1602, 0.9239, 0.1602, 0.9239, 0.1602, 0.9239, 0.1602, 0.9239, 0.1602, 0.9239, 0.1602, 0.9239, 0.1602, 0.9239, 0.1602, 0.9239, 0.1602, 0.9239, 0.1602, 0.9259, 0.2891, 0.9259, 0.2891, 0.9259, 0.2891, 0.9259, 0.2891, 0.9259, 0.2891, 0.9259, 0.2891, 0.9259, 0.2891, 0.9239, 0.1602, 0.9239, 0.1602, 0.9239, 0.1602, 0.9239, 0.1602, 0.9259, 0.2891, 0.9259, 0.2891, 0.9259, 0.2891, 0.9259, 0.2891, 0.9259, 0.2891, 0.9259, 0.2891, 0.9239, 0.1602, 0.9239, 0.1602, 0.9239, 0.1602, 0.9239, 0.1602, 0.9239, 0.1602, 0.9239, 0.1602, 0.9239, 0.1602, 0.9239, 0.1602, 0.9239, 0.1602, 0.9239, 0.1602, 0.9239, 0.1602, 0.9239, 0.1602, 0.9239, 0.1602, 0.9239, 0.1602, 0.9239, 0.1602, 0.9239, 0.1602, 0.6967, 0.4038, 0.6967, 0.4038, 0.6967, 0.4038, 0.6967, 0.4038, 0.6967, 0.4038, 0.6967, 0.4038, 0.6967, 0.4038, 0.6967, 0.4038, 0.6967, 0.4038, 0.6967, 0.4038, 0.6967, 0.4038, 0.6967, 0.4038, 0.6967, 0.4038, 0.6967, 0.4038, 0.6967, 0.4038, 0.6883, 0.06916, 0.6883, 0.06916, 0.6883, 0.06916, 0.6883, 0.06916, 0.6883, 0.06916, 0.6883, 0.06916, 0.6883, 0.06916, 0.6883, 0.06916, 0.6883, 0.06916, 0.6883, 0.06916, 0.6883, 0.06916, 0.6883, 0.06916, 0.6883, 0.06916, 0.6883, 0.06916, 0.6883, 0.06916, 0.6883, 0.06916, 0.6967, 0.4038, 0.6967, 0.4038, 0.6967, 0.4038, 0.6967, 0.4038, 0.6967, 0.4038, 0.6967, 0.4038, 0.6967, 0.4038, 0.6967, 0.4038, 0.6967, 0.4038, 0.6967, 0.4038, 0.6967, 0.4038, 0.6967, 0.4038, 0.6967, 0.4038, 0.6967, 0.4038, 0.6967, 0.4038, 0.6967, 0.4038, 0.6967, 0.4038, 0.6967, 0.4038, 0.6967, 0.4038, 0.6967, 0.4038, 0.6967, 0.4038, 0.6967, 0.4038, 0.6967, 0.4038, 0.6967, 0.4038, 0.6967, 0.4038, 0.6967, 0.4038, 0.6967, 0.4038, 0.6967, 0.4038, 0.6967, 0.4038, 0.6967, 0.4038, 0.6967, 0.4038, 0.6967, 0.4038, 0.6926, 0.04551, 0.6926, 0.04551, 0.6926, 0.04551, 0.6926, 0.04551, 0.6967, 0.4038, 0.6967, 0.4038, 0.6967, 0.4038, 0.6967, 0.4038, 0.6967, 0.4038, 0.6967, 0.4038, 0.6967, 0.4038, 0.6967, 0.4038, 0.6967, 0.4038, 0.6967, 0.4038, 0.6967, 0.4038, 0.6967, 0.4038, 0.6883, 0.06916, 0.6883, 0.06916, 0.6883, 0.06916, 0.6883, 0.06916, 0.6883, 0.06916, 0.6883, 0.06916, 0.6883, 0.06916, 0.6883, 0.06916, 0.6883, 0.06916, 0.6883, 0.06916, 0.6883, 0.06916, 0.6883, 0.06916, 0.6883, 0.06916, 0.6883, 0.06916, 0.6883, 0.06916, 0.6883, 0.06916, 0.6883, 0.06916, 0.6883, 0.06916, 0.6883, 0.06916, 0.6883, 0.06916, 0.6883, 0.06916, 0.6883, 0.06916, 0.6883, 0.06916, 0.6883, 0.06916, 0.6883, 0.06916, 0.6883, 0.06916, 0.6883, 0.06916, 0.6883, 0.06916, 0.6883, 0.06916, 0.6883, 0.06916, 0.6883, 0.06916, 0.6883, 0.06916, 0.6883, 0.06916, 0.6883, 0.06916, 0.6883, 0.06916, 0.6883, 0.06916, 0.6883, 0.06916, 0.6883, 0.06916, 0.6883, 0.06916, 0.6883, 0.06916, 0.6883, 0.06916, 0.6883, 0.06916, 0.6883, 0.06916, 0.6883, 0.06916, 0.6883, 0.06916, 0.6883, 0.06916, 0.6883, 0.06916, 0.6883, 0.06916, 0.6967, 0.09055, 0.6967, 0.09055, 0.6967, 0.09055, 0.6967, 0.09055, 0.6967, 0.09055, 0.6967, 0.09055, 0.6967, 0.09055, 0.6967, 0.09055, 0.6967, 0.09055, 0.6967, 0.09055, 0.6967, 0.09055, 0.6967, 0.09055, 0.6967, 0.09055, 0.6967, 0.09055, 0.6967, 0.09055, 0.6967, 0.09055, 0.9239, 0.1602, 0.9239, 0.1602, 0.9239, 0.1602, 0.9239, 0.1602, 0.6967, 0.09055, 0.6967, 0.09055, 0.6967, 0.09055, 0.6967, 0.09055, 0.6967, 0.09055, 0.6967, 0.09055, 0.6967, 0.09055, 0.6967, 0.09055, 0.6967, 0.09055, 0.6967, 0.09055, 0.6967, 0.09055, 0.6967, 0.09055, 0.6967, 0.09055, 0.6967, 0.09055, 0.6967, 0.09055, 0.6967, 0.09055, 0.6967, 0.09055, 0.6967, 0.09055, 0.6967, 0.09055, 0.6967, 0.09055, 0.6967, 0.09055, 0.6967, 0.09055, 0.6967, 0.09055, 0.6967, 0.09055, 0.6967, 0.09055, 0.6967, 0.09055, 0.6967, 0.09055, 0.6967, 0.09055, 0.6967, 0.09055, 0.6967, 0.09055, 0.6967, 0.09055, 0.6967, 0.09055, 0.6967, 0.09055, 0.6967, 0.09055, 0.6967, 0.09055, 0.6967, 0.09055, 0.6967, 0.09055, 0.6967, 0.09055, 0.6967, 0.09055, 0.6967, 0.09055, 0.6967, 0.09055, 0.6967, 0.09055, 0.6967, 0.09055, 0.6967, 0.09055, 0.6967, 0.09055, 0.6967, 0.09055, 0.6967, 0.09055, 0.6967, 0.09055, 0.6967, 0.09055, 0.6967, 0.09055, 0.6967, 0.09055, 0.6967, 0.09055])
me_cube_011.materials.append(mat_material)
me_cube_011.use_remesh_fix_poles = True
me_cube_011.use_remesh_preserve_attributes = False
me_cube_011.use_mirror_vertex_groups = False
me_cube_011.update()

# ---- objects
ob_cube = bpy.data.objects.new('Cube', me_cube_011)

# ---- transforms, parenting, visibility, modifiers, constraints
ob_cube.location = (0.0, 0.0, 0.0)
ob_cube.scale = (7.0, 7.0, 1.0)
ob_cube.lineart.crease_threshold = 0.0

# ---- collection membership
col_collection.objects.link(ob_cube)

# ---- scene / render settings (as saved in the file)
scene.frame_start = 1; scene.frame_end = 250; scene.frame_set(0)
scene.render.engine = 'BLENDER_EEVEE_NEXT'
scene.cycles.use_denoising = False
scene.cycles.samples = 128
scene.cycles.sampling_pattern = 'TABULATED_SOBOL'
scene.cycles.use_adaptive_sampling = False
scene.cycles.use_light_tree = False
scene.view_settings.view_transform = 'Filmic'
bpy.context.view_layer.update()

# ---- added for rendering (the .blend has no active camera and no usable light): camera, sun
cam_auto = bpy.data.cameras.new('AutoCamera')
cam_auto.lens = 50.0
cam_auto.sensor_width = 36.0
cam_auto.clip_end = 1000.0
ob_auto_camera = bpy.data.objects.new('AutoCamera', cam_auto)
scene.collection.objects.link(ob_auto_camera)
ob_auto_camera.location = (22.231, -26.6772, 18.2235)
ob_auto_camera.rotation_euler = (1.09748, -7.21219e-08, 0.694738)
scene.camera = ob_auto_camera
light_auto_sun = bpy.data.lights.new('AutoSun', 'SUN')
light_auto_sun.energy = 3.0
light_auto_sun.angle = 0.0523599
ob_auto_sun = bpy.data.objects.new('AutoSun', light_auto_sun)
scene.collection.objects.link(ob_auto_sun)
ob_auto_sun.rotation_euler = (0.872665, 0.174533, 0.523599)
bpy.context.view_layer.update()

